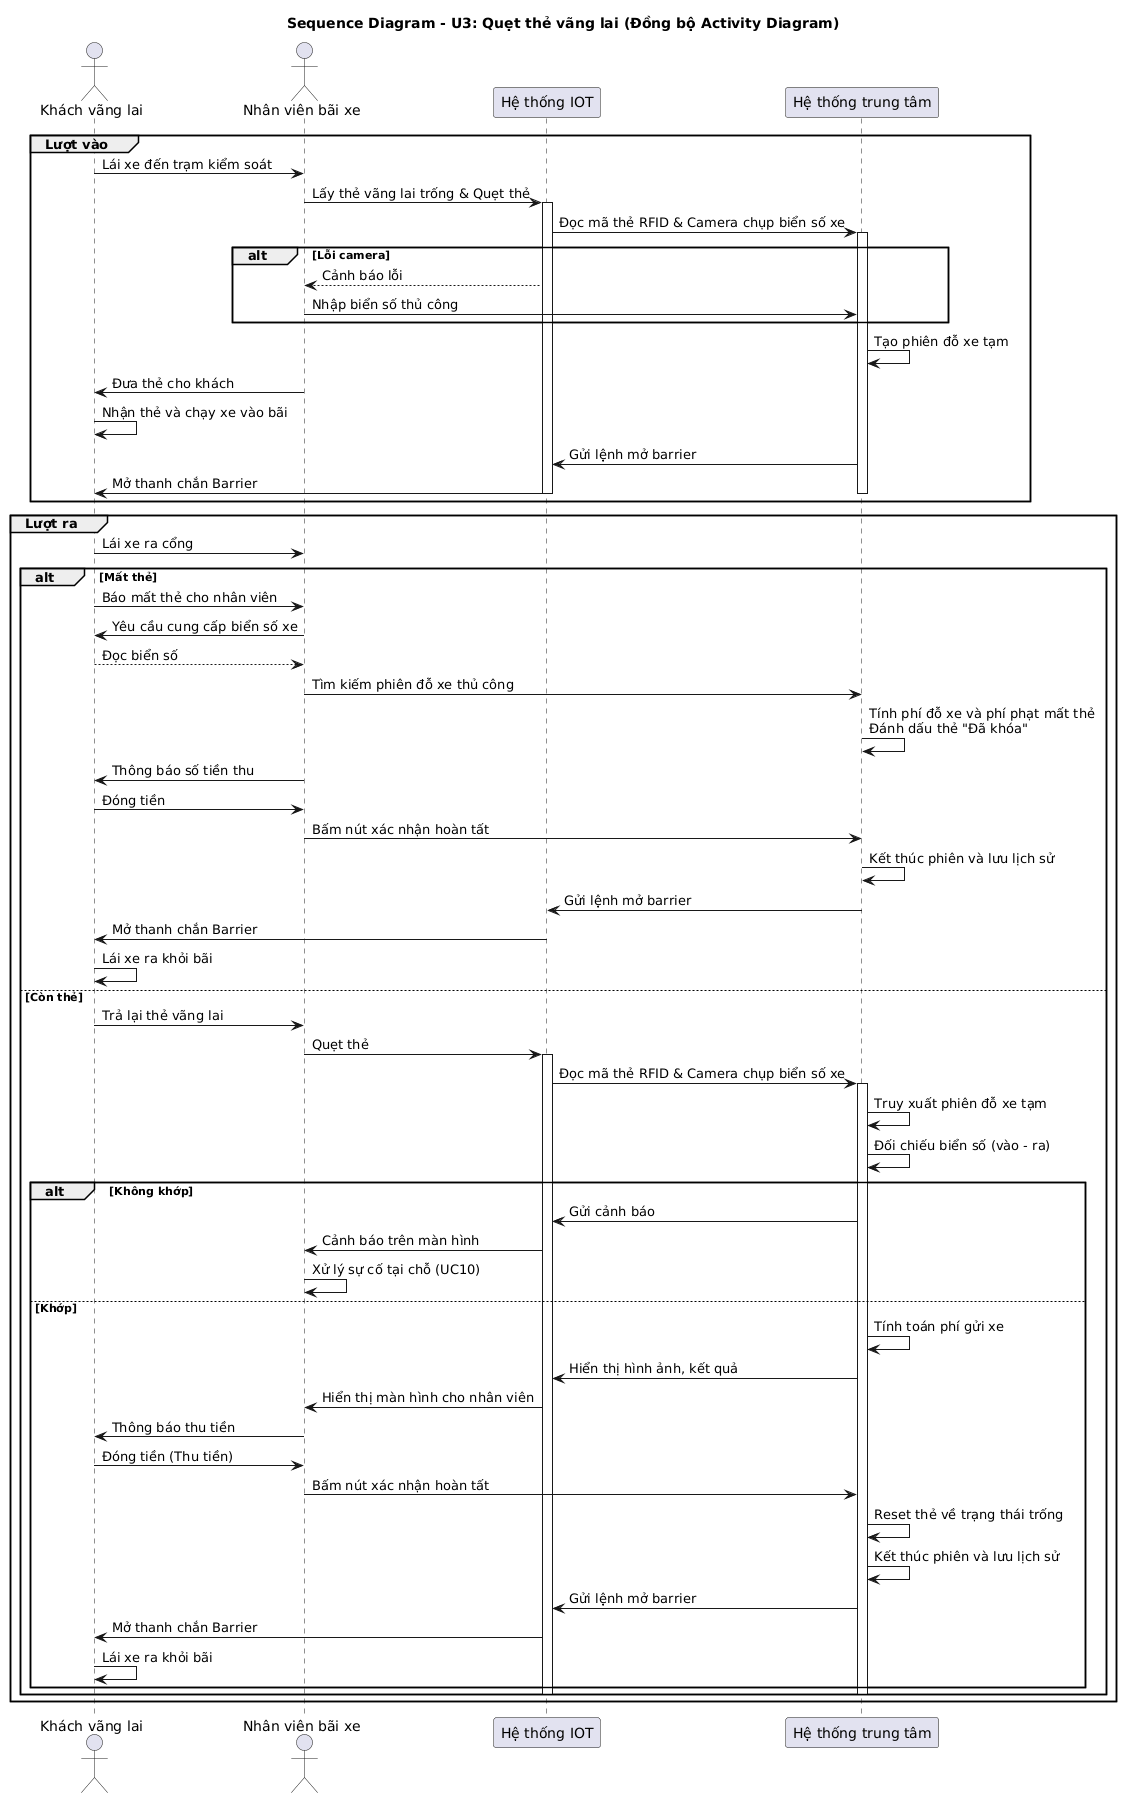

The diagram above was rendered by PlantUML. Its source (embedded in the PNG):
@startuml
title Sequence Diagram - U3: Quẹt thẻ vãng lai (Đồng bộ Activity Diagram)

actor "Khách vãng lai" as Visitor
actor "Nhân viên bãi xe" as Staff
participant "Hệ thống IOT" as IoT
participant "Hệ thống trung tâm" as System

group Lượt vào
    Visitor -> Staff : Lái xe đến trạm kiểm soát
    Staff -> IoT : Lấy thẻ vãng lai trống & Quẹt thẻ
    activate IoT
    IoT -> System : Đọc mã thẻ RFID & Camera chụp biển số xe
    activate System
    
    alt Lỗi camera
        IoT --> Staff : Cảnh báo lỗi
        Staff -> System : Nhập biển số thủ công
    end
    
    System -> System : Tạo phiên đỗ xe tạm
    
    Staff -> Visitor : Đưa thẻ cho khách
    Visitor -> Visitor : Nhận thẻ và chạy xe vào bãi
    System -> IoT : Gửi lệnh mở barrier
    IoT -> Visitor : Mở thanh chắn Barrier
    deactivate System
    deactivate IoT
end

group Lượt ra
    Visitor -> Staff : Lái xe ra cổng
    alt Mất thẻ
        Visitor -> Staff : Báo mất thẻ cho nhân viên
        Staff -> Visitor : Yêu cầu cung cấp biển số xe
        Visitor --> Staff : Đọc biển số
        Staff -> System : Tìm kiếm phiên đỗ xe thủ công
        System -> System : Tính phí đỗ xe và phí phạt mất thẻ\nĐánh dấu thẻ "Đã khóa"
        
        Staff -> Visitor : Thông báo số tiền thu
        Visitor -> Staff : Đóng tiền
        Staff -> System : Bấm nút xác nhận hoàn tất
        System -> System : Kết thúc phiên và lưu lịch sử
        System -> IoT : Gửi lệnh mở barrier
        IoT -> Visitor : Mở thanh chắn Barrier
        Visitor -> Visitor : Lái xe ra khỏi bãi
    else Còn thẻ
        Visitor -> Staff : Trả lại thẻ vãng lai
        Staff -> IoT : Quẹt thẻ
        activate IoT
        IoT -> System : Đọc mã thẻ RFID & Camera chụp biển số xe
        activate System
        
        System -> System : Truy xuất phiên đỗ xe tạm
        System -> System : Đối chiếu biển số (vào - ra)
        
        alt Không khớp
            System -> IoT : Gửi cảnh báo
            IoT -> Staff : Cảnh báo trên màn hình
            Staff -> Staff : Xử lý sự cố tại chỗ (UC10)
        else Khớp
            System -> System : Tính toán phí gửi xe
            System -> IoT : Hiển thị hình ảnh, kết quả
            IoT -> Staff : Hiển thị màn hình cho nhân viên
            
            Staff -> Visitor : Thông báo thu tiền
            Visitor -> Staff : Đóng tiền (Thu tiền)
            Staff -> System : Bấm nút xác nhận hoàn tất
            
            System -> System : Reset thẻ về trạng thái trống
            System -> System : Kết thúc phiên và lưu lịch sử
            System -> IoT : Gửi lệnh mở barrier
            IoT -> Visitor : Mở thanh chắn Barrier
            Visitor -> Visitor : Lái xe ra khỏi bãi
        end
        deactivate System
        deactivate IoT
    end
end
@enduml